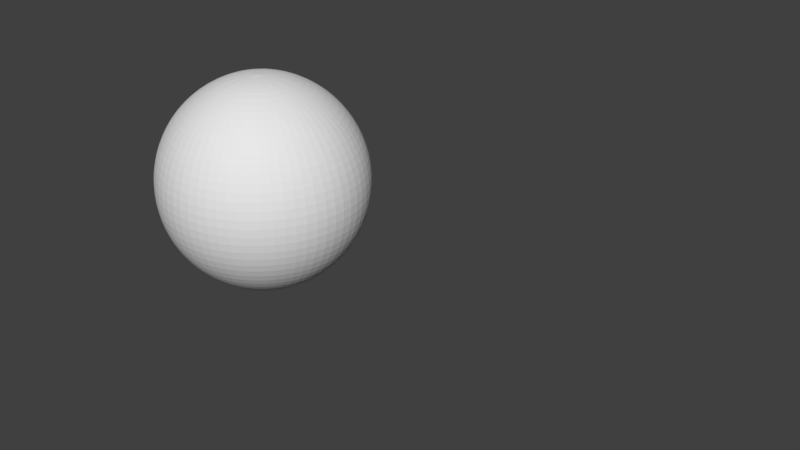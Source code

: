 # Source: sphereblender1.blend  (saved by Blender 2.77.0; exported with 4.5.12 LTS)
import bpy
from mathutils import Matrix  # noqa: F401  (used for matrix-valued properties, if any)

bpy.ops.wm.read_factory_settings(use_empty=True)
scene = bpy.context.scene
scene.name = 'Scene'

# ---- collections
col_collection_1 = bpy.data.collections.new('Collection 1'); scene.collection.children.link(col_collection_1)

# ---- materials (node trees are filled in below, after node groups)
mat_watersphere = bpy.data.materials.new('WaterSphere')
mat_watersphere.alpha_threshold = 0.0
mat_watersphere.use_transparent_shadow = False
mat_watersphere.roughness = 0.5

# ---- material node trees

# ---- world
world_world = bpy.data.worlds.new('World'); scene.world = world_world
world_world.color = (0.05088, 0.05088, 0.05088)
world_world.use_sun_shadow = False
world_world.sun_shadow_jitter_overblur = 0.0
world_world.cycles.sampling_method = 'MANUAL'

# ---- meshes
me_sphere = bpy.data.meshes.new('Sphere')
me_sphere.from_pydata([(-0.309, 0.0, 0.9511), (-0.5878, 0.0, 0.809), (-0.809, 0.0, 0.5878), (-0.9511, 0.0, 0.309), (-1.0, 0.0, -4.371e-08), (-0.9511, 0.0, -0.309), (-0.809, 0.0, -0.5878), (-0.5878, 0.0, -0.809), (-0.309, 0.0, -0.9511), (-0.2855, 0.1183, 0.9511), (-0.543, 0.2249, 0.809), (-0.7474, 0.3096, 0.5878), (-0.8787, 0.364, 0.309), (-0.9239, 0.3827, -4.371e-08), (-0.8787, 0.364, -0.309), (-0.7474, 0.3096, -0.5878), (-0.543, 0.2249, -0.809), (-0.2855, 0.1183, -0.9511), (-0.2185, 0.2185, 0.9511), (-0.4156, 0.4156, 0.809), (-0.5721, 0.5721, 0.5878), (-0.6725, 0.6725, 0.309), (-0.7071, 0.7071, -4.371e-08), (-0.6725, 0.6725, -0.309), (-0.5721, 0.5721, -0.5878), (-0.4156, 0.4156, -0.809), (-0.2185, 0.2185, -0.9511), (-0.1183, 0.2855, 0.9511), (-0.2249, 0.543, 0.809), (-0.3096, 0.7474, 0.5878), (-0.364, 0.8787, 0.309), (-0.3827, 0.9239, -4.371e-08), (-0.364, 0.8787, -0.309), (-0.3096, 0.7474, -0.5878), (-0.2249, 0.543, -0.809), (-0.1183, 0.2855, -0.9511), (3.452e-07, 0.309, 0.9511), (3.824e-07, 0.5878, 0.809), (4.718e-07, 0.809, 0.5878), (4.122e-07, 0.9511, 0.309), (4.42e-07, 1.0, -4.371e-08), (4.718e-07, 0.9511, -0.309), (4.718e-07, 0.809, -0.5878), (4.122e-07, 0.5878, -0.809), (3.75e-07, 0.309, -0.9511), (0.1183, 0.2855, 0.9511), (0.2249, 0.543, 0.809), (0.3096, 0.7474, 0.5878), (0.364, 0.8787, 0.309), (0.3827, 0.9239, -4.371e-08), (0.364, 0.8787, -0.309), (0.3096, 0.7474, -0.5878), (0.2249, 0.543, -0.809), (0.1183, 0.2855, -0.9511), (0.2185, 0.2185, 0.9511), (0.4156, 0.4156, 0.809), (0.5721, 0.5721, 0.5878), (0.6725, 0.6725, 0.309), (0.7071, 0.7071, -4.371e-08), (0.6725, 0.6725, -0.309), (0.5721, 0.5721, -0.5878), (0.4156, 0.4156, -0.809), (0.2185, 0.2185, -0.9511), (0.2855, 0.1183, 0.9511), (0.543, 0.2249, 0.809), (0.7474, 0.3096, 0.5878), (0.8787, 0.364, 0.309), (0.9239, 0.3827, -4.371e-08), (0.8787, 0.364, -0.309), (0.7474, 0.3096, -0.5878), (0.543, 0.2249, -0.809), (0.2855, 0.1183, -0.9511), (0.309, -6.157e-08, 0.9511), (0.5878, -1.584e-07, 0.809), (0.809, -2.329e-07, 0.5878), (0.9511, -2.031e-07, 0.309), (1.0, -2.329e-07, -4.371e-08), (0.9511, -2.627e-07, -0.309), (0.809, -2.329e-07, -0.5878), (0.5878, -2.18e-07, -0.809), (0.309, -9.882e-08, -0.9511), (0.2855, -0.1183, 0.9511), (0.543, -0.2249, 0.809), (0.7474, -0.3096, 0.5878), (0.8787, -0.364, 0.309), (0.9239, -0.3827, -4.371e-08), (0.8787, -0.364, -0.309), (0.7474, -0.3096, -0.5878), (0.543, -0.2249, -0.809), (0.2855, -0.1183, -0.9511), (0.2185, -0.2185, 0.9511), (0.4156, -0.4156, 0.809), (0.5721, -0.5721, 0.5878), (0.6725, -0.6725, 0.309), (0.7071, -0.7071, -4.371e-08), (0.6725, -0.6725, -0.309), (0.5721, -0.5721, -0.5878), (0.4156, -0.4156, -0.809), (0.2185, -0.2185, -0.9511), (0.1183, -0.2855, 0.9511), (0.2249, -0.543, 0.809), (0.3096, -0.7474, 0.5878), (0.364, -0.8787, 0.309), (0.3827, -0.9239, -4.371e-08), (0.364, -0.8787, -0.309), (0.3096, -0.7474, -0.5878), (0.2249, -0.543, -0.809), (0.1183, -0.2855, -0.9511), (2.111e-07, -0.309, 0.9511), (6.951e-08, -0.5878, 0.809), (-4.999e-09, -0.809, 0.5878), (2.48e-08, -0.9511, 0.309), (-6.46e-08, -1.0, -4.371e-08), (-6.46e-08, -0.9511, -0.309), (-4.999e-09, -0.809, -0.5878), (9.902e-09, -0.5878, -0.809), (1.813e-07, -0.309, -0.9511), (-0.1183, -0.2855, 0.9511), (-0.2249, -0.543, 0.809), (-0.3096, -0.7474, 0.5878), (-0.364, -0.8787, 0.309), (-0.3827, -0.9239, -4.371e-08), (-0.364, -0.8787, -0.309), (-0.3096, -0.7474, -0.5878), (-0.2249, -0.543, -0.809), (-0.1183, -0.2855, -0.9511), (3.258e-07, 0.0, -1.0), (9.544e-08, -2.304e-07, 1.0), (-0.2185, -0.2185, 0.9511), (-0.4156, -0.4156, 0.809), (-0.5721, -0.5721, 0.5878), (-0.6725, -0.6725, 0.309), (-0.7071, -0.7071, -4.371e-08), (-0.6725, -0.6725, -0.309), (-0.5721, -0.5721, -0.5878), (-0.4156, -0.4156, -0.809), (-0.2185, -0.2185, -0.9511), (-0.2855, -0.1183, 0.9511), (-0.543, -0.2249, 0.809), (-0.7474, -0.3096, 0.5878), (-0.8787, -0.364, 0.309), (-0.9239, -0.3827, -4.371e-08), (-0.8787, -0.364, -0.309), (-0.7474, -0.3096, -0.5878), (-0.543, -0.2249, -0.809), (-0.2855, -0.1183, -0.9511)], [], [(126, 8, 17), (6, 5, 14, 15), (3, 2, 11, 12), (0, 127, 9), (7, 6, 15, 16), (4, 3, 12, 13), (1, 0, 9, 10), (8, 7, 16, 17), (5, 4, 13, 14), (2, 1, 10, 11), (15, 14, 23, 24), (12, 11, 20, 21), (9, 127, 18), (16, 15, 24, 25), (13, 12, 21, 22), (10, 9, 18, 19), (17, 16, 25, 26), (14, 13, 22, 23), (11, 10, 19, 20), (126, 17, 26), (20, 19, 28, 29), (126, 26, 35), (24, 23, 32, 33), (21, 20, 29, 30), (18, 127, 27), (25, 24, 33, 34), (22, 21, 30, 31), (19, 18, 27, 28), (26, 25, 34, 35), (23, 22, 31, 32), (35, 34, 43, 44), (32, 31, 40, 41), (29, 28, 37, 38), (126, 35, 44), (33, 32, 41, 42), (30, 29, 38, 39), (27, 127, 36), (34, 33, 42, 43), (31, 30, 39, 40), (28, 27, 36, 37), (40, 39, 48, 49), (37, 36, 45, 46), (44, 43, 52, 53), (41, 40, 49, 50), (38, 37, 46, 47), (126, 44, 53), (42, 41, 50, 51), (39, 38, 47, 48), (36, 127, 45), (43, 42, 51, 52), (45, 127, 54), (52, 51, 60, 61), (49, 48, 57, 58), (46, 45, 54, 55), (53, 52, 61, 62), (50, 49, 58, 59), (47, 46, 55, 56), (126, 53, 62), (51, 50, 59, 60), (48, 47, 56, 57), (57, 56, 65, 66), (54, 127, 63), (61, 60, 69, 70), (58, 57, 66, 67), (55, 54, 63, 64), (62, 61, 70, 71), (59, 58, 67, 68), (56, 55, 64, 65), (126, 62, 71), (60, 59, 68, 69), (126, 71, 80), (69, 68, 77, 78), (66, 65, 74, 75), (63, 127, 72), (70, 69, 78, 79), (67, 66, 75, 76), (64, 63, 72, 73), (71, 70, 79, 80), (68, 67, 76, 77), (65, 64, 73, 74), (77, 76, 85, 86), (74, 73, 82, 83), (126, 80, 89), (78, 77, 86, 87), (75, 74, 83, 84), (72, 127, 81), (79, 78, 87, 88), (76, 75, 84, 85), (73, 72, 81, 82), (80, 79, 88, 89), (82, 81, 90, 91), (89, 88, 97, 98), (86, 85, 94, 95), (83, 82, 91, 92), (126, 89, 98), (87, 86, 95, 96), (84, 83, 92, 93), (81, 127, 90), (88, 87, 96, 97), (85, 84, 93, 94), (94, 93, 102, 103), (91, 90, 99, 100), (98, 97, 106, 107), (95, 94, 103, 104), (92, 91, 100, 101), (126, 98, 107), (96, 95, 104, 105), (93, 92, 101, 102), (90, 127, 99), (97, 96, 105, 106), (99, 127, 108), (106, 105, 114, 115), (103, 102, 111, 112), (100, 99, 108, 109), (107, 106, 115, 116), (104, 103, 112, 113), (101, 100, 109, 110), (126, 107, 116), (105, 104, 113, 114), (102, 101, 110, 111), (114, 113, 122, 123), (111, 110, 119, 120), (108, 127, 117), (115, 114, 123, 124), (112, 111, 120, 121), (109, 108, 117, 118), (116, 115, 124, 125), (113, 112, 121, 122), (110, 109, 118, 119), (126, 116, 125), (119, 118, 129, 130), (126, 125, 136), (123, 122, 133, 134), (120, 119, 130, 131), (117, 127, 128), (124, 123, 134, 135), (121, 120, 131, 132), (118, 117, 128, 129), (125, 124, 135, 136), (122, 121, 132, 133), (133, 132, 141, 142), (130, 129, 138, 139), (126, 136, 145), (134, 133, 142, 143), (131, 130, 139, 140), (128, 127, 137), (135, 134, 143, 144), (132, 131, 140, 141), (129, 128, 137, 138), (136, 135, 144, 145), (138, 137, 0, 1), (145, 144, 7, 8), (142, 141, 4, 5), (139, 138, 1, 2), (126, 145, 8), (143, 142, 5, 6), (140, 139, 2, 3), (137, 127, 0), (144, 143, 6, 7), (141, 140, 3, 4)])
me_sphere.materials.append(mat_watersphere)
me_sphere.use_remesh_preserve_volume = False
me_sphere.use_remesh_preserve_attributes = False
me_sphere.use_mirror_vertex_groups = False
me_sphere.update()
me_cube_001 = bpy.data.meshes.new('Cube.001')
me_cube_001.from_pydata([(0.0, 0.0, 0.0), (0.0, 0.0, 0.0), (0.0, 0.0, 0.0), (0.0, 0.0, 0.0), (0.0, 0.0, 0.0), (0.0, 0.0, 0.0), (0.0, 0.0, 0.0), (0.0, 0.0, 0.0)], [], [(1, 3, 2, 0), (3, 7, 6, 2), (7, 5, 4, 6), (5, 1, 0, 4), (0, 2, 6, 4), (5, 7, 3, 1)])
me_cube_001.materials.append(None)
me_cube_001.use_remesh_preserve_volume = False
me_cube_001.use_remesh_preserve_attributes = False
me_cube_001.use_mirror_vertex_groups = False
me_cube_001.update()
arm_armature_001 = bpy.data.armatures.new('Armature.001')  # bones are not reproduced

# ---- objects
ob_armature = bpy.data.objects.new('Armature', arm_armature_001)
ob_sphere = bpy.data.objects.new('Sphere', me_sphere)
ob_cube = bpy.data.objects.new('Cube', me_cube_001)

# ---- transforms, parenting, visibility, modifiers, constraints
ob_armature.location = (0.0, 0.0, 0.0)
ob_armature.lineart.crease_threshold = 0.0
ob_sphere.parent = ob_armature
ob_sphere.location = (0.0, 0.0, 0.0)
ob_sphere.lineart.crease_threshold = 0.0
_vg = ob_sphere.vertex_groups.new(name='Bone')
for _i, _w in zip([0, 1, 9, 10, 11, 18, 19, 20, 27, 28, 29, 36, 37, 45, 46, 47, 54, 55, 56, 63, 64, 65, 72, 73, 81, 82, 83, 90, 91, 92, 99, 100, 101, 108, 109, 117, 118, 119, 127, 128, 129, 130, 137, 138, 139], [0.6709, 0.07995, 0.6756, 0.1243, 0.01579, 0.6829, 0.1765, 0.05392, 0.6855, 0.183, 0.05113, 0.6833, 0.1548, 0.6817, 0.153, 0.001153, 0.6801, 0.1649, 0.03708, 0.6745, 0.1233, 0.01096, 0.6712, 0.09312, 0.6753, 0.1487, 0.03356, 0.6762, 0.1627, 0.0469, 0.6714, 0.1163, 0.01062, 0.6686, 0.07523, 0.6755, 0.1475, 0.03463, 0.9708, 0.6797, 0.1796, 0.05715, 0.6765, 0.1483, 0.03629]): _vg.add([_i], _w, 'REPLACE')
_vg = ob_sphere.vertex_groups.new(name='Bone.001')
for _i, _w in zip([48, 49, 50, 51, 55, 56, 57, 58, 59, 60, 61, 64, 65, 66, 67, 68, 69, 70, 73, 74, 75, 76, 77, 78, 79, 82, 83, 84, 85, 86, 87, 88, 91, 92, 93, 94, 95, 96, 97, 101, 102, 103, 104, 105], [0.03813, 0.04697, 0.05114, 0.01572, 0.002457, 0.07648, 0.1807, 0.2231, 0.1952, 0.09587, 0.02358, 0.0156, 0.1442, 0.57, 0.7205, 0.586, 0.1679, 0.04218, 0.008319, 0.1495, 0.7109, 0.9826, 0.7225, 0.1099, 0.003755, 0.04573, 0.1786, 0.575, 0.7215, 0.5735, 0.14, 0.02118, 0.02393, 0.1066, 0.2472, 0.4124, 0.2449, 0.0993, 0.01811, 0.01906, 0.07503, 0.09649, 0.07684, 0.03522]): _vg.add([_i], _w, 'REPLACE')
_vg = ob_sphere.vertex_groups.new(name='Bone.002')
for _i, _w in zip([7, 8, 15, 16, 17, 24, 25, 26, 33, 34, 35, 43, 44, 51, 52, 53, 60, 61, 62, 69, 70, 71, 79, 80, 87, 88, 89, 96, 97, 98, 105, 106, 107, 114, 115, 116, 124, 125, 126, 134, 135, 136, 143, 144, 145], [0.07247, 0.6507, 0.02784, 0.1384, 0.6551, 0.04497, 0.1599, 0.6561, 0.01286, 0.1228, 0.6513, 0.08681, 0.6479, 0.03461, 0.1474, 0.6536, 0.05662, 0.1785, 0.6581, 0.03495, 0.1542, 0.6567, 0.09953, 0.6535, 0.01398, 0.1322, 0.6581, 0.052, 0.1711, 0.664, 0.04645, 0.1598, 0.6637, 0.004526, 0.1037, 0.658, 0.08819, 0.6554, 0.9852, 0.0211, 0.1321, 0.657, 0.003318, 0.107, 0.6538]): _vg.add([_i], _w, 'REPLACE')
_vg = ob_sphere.vertex_groups.new(name='Bone.003')
for _i, _w in zip([2, 3, 4, 5, 6, 10, 11, 12, 13, 14, 15, 16, 19, 20, 21, 22, 23, 24, 25, 29, 30, 31, 32, 33, 119, 120, 121, 122, 129, 130, 131, 132, 133, 134, 138, 139, 140, 141, 142, 143], [0.1441, 0.6898, 0.9271, 0.6856, 0.1492, 0.02377, 0.1608, 0.6146, 0.7988, 0.6636, 0.2113, 0.05573, 0.02541, 0.1145, 0.2848, 0.512, 0.4665, 0.1708, 0.05344, 0.04623, 0.09226, 0.1266, 0.126, 0.05651, 0.007193, 0.03515, 0.02547, 0.01164, 0.01526, 0.08492, 0.165, 0.1743, 0.1135, 0.04591, 0.03287, 0.1576, 0.5111, 0.5858, 0.2987, 0.0906]): _vg.add([_i], _w, 'REPLACE')
_vg = ob_sphere.vertex_groups.new(name='Bone.004')
for _i, _w in zip([36, 37, 45, 46, 47, 48, 54, 55, 56, 57, 58, 63, 64, 65, 66, 67, 72, 73, 74, 75, 81, 82, 83, 84, 85, 90, 91, 92, 93, 94, 99, 100, 101, 102, 108], [0.04335, 0.03638, 0.08748, 0.1359, 0.04805, 0.01163, 0.1509, 0.4513, 0.2433, 0.106, 0.03239, 0.2035, 0.7174, 0.651, 0.2007, 0.05036, 0.2161, 0.8076, 0.7555, 0.1998, 0.1758, 0.5845, 0.5532, 0.1833, 0.05076, 0.109, 0.223, 0.1852, 0.09128, 0.02664, 0.05816, 0.06107, 0.04339, 0.01045, 0.008039]): _vg.add([_i], _w, 'REPLACE')
_vg = ob_sphere.vertex_groups.new(name='Bone.005')
for _i, _w in zip([0, 1, 2, 3, 9, 10, 11, 12, 13, 14, 18, 19, 20, 21, 22, 23, 27, 28, 29, 30, 31, 36, 37, 38, 45, 108, 109, 117, 118, 119, 120, 128, 129, 130, 131, 132, 137, 138, 139, 140, 141, 142], [0.2435, 0.8577, 0.7877, 0.2301, 0.2266, 0.7559, 0.7186, 0.2639, 0.07165, 0.003546, 0.1751, 0.5358, 0.5466, 0.3799, 0.1256, 0.03802, 0.1079, 0.2099, 0.1767, 0.1197, 0.05105, 0.05898, 0.06589, 0.0089, 0.012, 0.0427, 0.00266, 0.09135, 0.1552, 0.1273, 0.06201, 0.1569, 0.4603, 0.4382, 0.1723, 0.06553, 0.2129, 0.6799, 0.6372, 0.2303, 0.07304, 0.001372]): _vg.add([_i], _w, 'REPLACE')
_vg = ob_sphere.vertex_groups.new(name='Bone.006')
for _i, _w in zip([5, 6, 7, 8, 13, 14, 15, 16, 17, 22, 23, 24, 25, 26, 32, 33, 34, 35, 44, 116, 122, 123, 124, 125, 131, 132, 133, 134, 135, 136, 140, 141, 142, 143, 144, 145], [0.2278, 0.7561, 0.8385, 0.2195, 0.03235, 0.17, 0.5526, 0.5996, 0.1833, 0.0184, 0.08772, 0.1864, 0.2312, 0.1164, 0.009486, 0.04581, 0.06766, 0.06388, 0.0155, 0.014, 0.03249, 0.0475, 0.05226, 0.06298, 0.01092, 0.07086, 0.1543, 0.2211, 0.2443, 0.1197, 0.03341, 0.1266, 0.4413, 0.6814, 0.6894, 0.192]): _vg.add([_i], _w, 'REPLACE')
_vg = ob_sphere.vertex_groups.new(name='Bone.007')
for _i, _w in zip([44, 50, 51, 52, 53, 58, 59, 60, 61, 62, 67, 68, 69, 70, 71, 77, 78, 79, 80, 84, 85, 86, 87, 88, 89, 93, 94, 95, 96, 97, 98, 103, 104, 105, 106, 107, 113, 114, 115, 116, 125], [0.02179, 0.01617, 0.06301, 0.08532, 0.06967, 0.02569, 0.09738, 0.2078, 0.2466, 0.1237, 0.04246, 0.1826, 0.5811, 0.5926, 0.1918, 0.2133, 0.8322, 0.8089, 0.2332, 0.01937, 0.09168, 0.2829, 0.7359, 0.731, 0.2228, 0.04876, 0.1374, 0.3903, 0.5516, 0.5218, 0.1735, 0.05434, 0.1246, 0.1832, 0.1966, 0.106, 0.004401, 0.03445, 0.04743, 0.05601, 0.006581]): _vg.add([_i], _w, 'REPLACE')
_vg = ob_sphere.vertex_groups.new(name='Bone.008')
for _i, _w in zip([3, 83, 84, 85, 86, 87, 91, 92, 93, 94, 95, 96, 97, 100, 101, 102, 103, 104, 105, 106, 110, 111, 112, 113, 114, 115, 118, 119, 120, 121, 122, 123, 124, 129, 130, 131, 132, 133, 134, 135, 138, 139, 140, 141, 142, 143], [6.989e-05, 0.01119, 0.05319, 0.0562, 0.05219, 0.00405, 0.00598, 0.0824, 0.1839, 0.2205, 0.1876, 0.09406, 0.02447, 0.01288, 0.1425, 0.5489, 0.6782, 0.5583, 0.1899, 0.05464, 0.1463, 0.7249, 0.9733, 0.7237, 0.1845, 0.02711, 0.05735, 0.2085, 0.6528, 0.7841, 0.6084, 0.1462, 0.0042, 0.05914, 0.1786, 0.4589, 0.4999, 0.2729, 0.1003, 0.005978, 0.007949, 0.06915, 0.1312, 0.1296, 0.08884, 0.02221]): _vg.add([_i], _w, 'REPLACE')
_vg = ob_sphere.vertex_groups.new(name='Bone.009')
for _i, _w in zip([12, 13, 14, 19, 20, 21, 22, 23, 24, 28, 29, 30, 31, 32, 33, 37, 38, 39, 40, 41, 42, 43, 47, 48, 49, 50, 51, 52, 56, 57, 58, 59, 60, 61, 66, 67, 68, 69, 70], [0.03129, 0.02001, 0.01138, 0.01322, 0.08065, 0.1649, 0.1761, 0.1165, 0.05228, 0.04539, 0.1583, 0.5208, 0.6062, 0.3014, 0.08938, 0.01925, 0.1073, 0.6625, 0.9667, 0.679, 0.1342, 0.002016, 0.06366, 0.3088, 0.7125, 0.6221, 0.1963, 0.05471, 0.06354, 0.1932, 0.4567, 0.4359, 0.168, 0.05609, 0.06123, 0.09674, 0.1084, 0.06052, 0.005179]): _vg.add([_i], _w, 'REPLACE')
_vg = ob_sphere.vertex_groups.new(name='Bone.010')
for _i, _w in zip([0, 9, 10, 11, 12, 18, 19, 20, 21, 22, 27, 28, 29, 30, 31, 36, 37, 38, 39, 45, 46, 47, 48, 49, 50, 54, 55, 56, 57, 58, 59, 63, 64, 65, 66, 67, 72], [0.001018, 0.05096, 0.05626, 0.03842, 0.004129, 0.09481, 0.1981, 0.1771, 0.08985, 0.02367, 0.1515, 0.5086, 0.5386, 0.1909, 0.05462, 0.1844, 0.6852, 0.8112, 0.2599, 0.1731, 0.6453, 0.8295, 0.5702, 0.1456, 0.04735, 0.1196, 0.3144, 0.552, 0.46, 0.1635, 0.06014, 0.06744, 0.09669, 0.1302, 0.1194, 0.05159, 0.01922]): _vg.add([_i], _w, 'REPLACE')
_vg = ob_sphere.vertex_groups.new(name='Bone.011')
for _i, _w in zip([0, 63, 72, 73, 74, 81, 82, 83, 84, 85, 90, 91, 92, 93, 94, 95, 99, 100, 101, 102, 103, 104, 108, 109, 110, 111, 117, 118, 119, 120, 121, 128, 129, 130, 131, 132, 137, 138, 139, 140], [0.01597, 0.003376, 0.05232, 0.02779, 0.01341, 0.1011, 0.1855, 0.1683, 0.1194, 0.05188, 0.1695, 0.5309, 0.5471, 0.3863, 0.1361, 0.04772, 0.2201, 0.7609, 0.7236, 0.2828, 0.09339, 0.02088, 0.231, 0.8541, 0.787, 0.2116, 0.1874, 0.6101, 0.5696, 0.1794, 0.0396, 0.1187, 0.2506, 0.2063, 0.09724, 0.02664, 0.06553, 0.08533, 0.06378, 0.02319]): _vg.add([_i], _w, 'REPLACE')
_vg = ob_sphere.vertex_groups.new(name='Bone.012')
for _i, _w in zip([6, 7, 8, 17, 80, 86, 87, 88, 89, 94, 95, 96, 97, 98, 103, 104, 105, 106, 107, 113, 114, 115, 116, 120, 121, 122, 123, 124, 125, 131, 132, 133, 134, 135, 136, 141, 142, 143, 144, 145], [0.00697, 0.005481, 0.05197, 0.00362, 0.01359, 0.005314, 0.03626, 0.06518, 0.06161, 0.02237, 0.08527, 0.1731, 0.2156, 0.1123, 0.04862, 0.1725, 0.5106, 0.5514, 0.1796, 0.1976, 0.7123, 0.7826, 0.2261, 0.008911, 0.07842, 0.2714, 0.7481, 0.8106, 0.2269, 0.04626, 0.134, 0.3974, 0.5733, 0.5638, 0.1765, 0.05419, 0.1169, 0.1445, 0.1534, 0.1015]): _vg.add([_i], _w, 'REPLACE')
_vg = ob_sphere.vertex_groups.new(name='Bone.013')
for _i, _w in zip([6, 7, 8, 13, 14, 15, 16, 17, 21, 22, 23, 24, 25, 26, 30, 31, 32, 33, 34, 35, 41, 42, 43, 44, 49, 50, 51, 52, 53, 58, 59, 60, 61, 62, 68, 69, 70, 71, 79, 80, 89, 145], [0.00715, 0.01107, 0.05382, 0.008481, 0.07789, 0.1512, 0.1756, 0.1052, 0.02707, 0.09728, 0.2441, 0.5143, 0.5175, 0.1779, 0.03805, 0.1344, 0.4807, 0.7543, 0.7481, 0.2346, 0.2497, 0.7997, 0.8423, 0.254, 0.05542, 0.2136, 0.6367, 0.6771, 0.2246, 0.06046, 0.1675, 0.4373, 0.4623, 0.1677, 0.06062, 0.1257, 0.1617, 0.09999, 0.02134, 0.05254, 0.004469, 0.004576]): _vg.add([_i], _w, 'REPLACE')
_m = ob_sphere.modifiers.new('Subsurf', 'SUBSURF')
_m.uv_smooth = 'PRESERVE_CORNERS'
_m.quality = 2
_m.show_only_control_edges = False
_m = ob_sphere.modifiers.new('Armature', 'ARMATURE')
_m.object = ob_armature
ob_cube.location = (3.833, -0.3882, 0.0)
ob_cube.lineart.crease_threshold = 0.0

# ---- collection membership
col_collection_1.objects.link(ob_armature)
col_collection_1.objects.link(ob_sphere)
col_collection_1.objects.link(ob_cube)

# ---- scene / render settings (as saved in the file)
scene.frame_start = 1; scene.frame_end = 120; scene.frame_set(64)
scene.render.engine = 'BLENDER_EEVEE_NEXT'
scene.render.resolution_percentage = 50
scene.render.dither_intensity = 0.0
scene.cycles.use_denoising = False
scene.cycles.samples = 128
scene.cycles.sampling_pattern = 'TABULATED_SOBOL'
scene.cycles.light_sampling_threshold = 0.0
scene.cycles.use_adaptive_sampling = False
scene.cycles.use_light_tree = False
scene.cycles.blur_glossy = 0.0
scene.cycles.sample_clamp_indirect = 0.0
scene.view_settings.view_transform = 'Standard'
bpy.context.view_layer.update()

# ---- added for rendering (the .blend has no active camera and no usable light): camera, sun
cam_auto = bpy.data.cameras.new('AutoCamera')
cam_auto.lens = 50.0
cam_auto.sensor_width = 36.0
cam_auto.clip_end = 1000.0
ob_auto_camera = bpy.data.objects.new('AutoCamera', cam_auto)
scene.collection.objects.link(ob_auto_camera)
ob_auto_camera.location = (6.66308, -6.11232, 4.14466)
ob_auto_camera.rotation_euler = (1.09748, -7.21219e-08, 0.694738)
scene.camera = ob_auto_camera
light_auto_sun = bpy.data.lights.new('AutoSun', 'SUN')
light_auto_sun.energy = 3.0
light_auto_sun.angle = 0.0523599
ob_auto_sun = bpy.data.objects.new('AutoSun', light_auto_sun)
scene.collection.objects.link(ob_auto_sun)
ob_auto_sun.rotation_euler = (0.872665, 0.174533, 0.523599)
bpy.context.view_layer.update()
